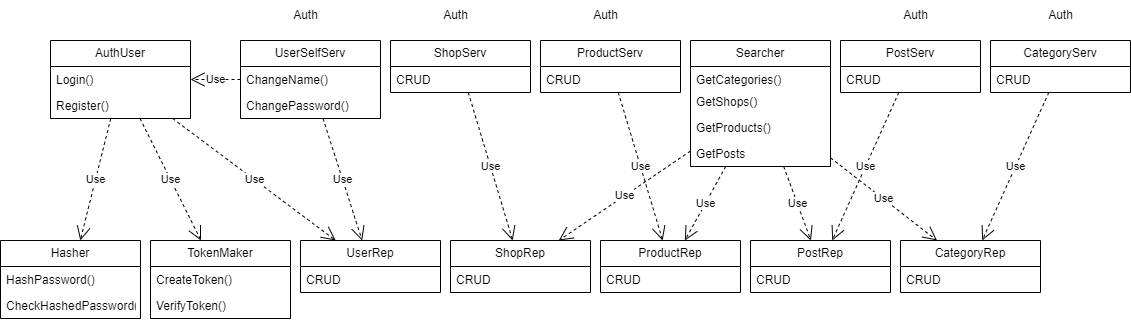

The diagram above was exported from draw.io. Its source (the exported page's mxGraphModel, read from the mxfile embedded in the PNG):
<mxGraphModel dx="954" dy="657" grid="1" gridSize="10" guides="1" tooltips="1" connect="1" arrows="1" fold="1" page="1" pageScale="1" pageWidth="980" pageHeight="1390" math="0" shadow="0">
  <root>
    <mxCell id="0" />
    <mxCell id="1" parent="0" />
    <mxCell id="X_WrvlIxmkBuX0oxjiWj-1" value="UserRep" style="swimlane;fontStyle=0;childLayout=stackLayout;horizontal=1;startSize=26;fillColor=none;horizontalStack=0;resizeParent=1;resizeParentMax=0;resizeLast=0;collapsible=1;marginBottom=0;whiteSpace=wrap;html=1;" parent="1" vertex="1">
      <mxGeometry x="310" y="430" width="140" height="52" as="geometry" />
    </mxCell>
    <mxCell id="X_WrvlIxmkBuX0oxjiWj-2" value="CRUD&amp;nbsp;" style="text;strokeColor=none;fillColor=none;align=left;verticalAlign=top;spacingLeft=4;spacingRight=4;overflow=hidden;rotatable=0;points=[[0,0.5],[1,0.5]];portConstraint=eastwest;whiteSpace=wrap;html=1;" parent="X_WrvlIxmkBuX0oxjiWj-1" vertex="1">
      <mxGeometry y="26" width="140" height="26" as="geometry" />
    </mxCell>
    <mxCell id="F0YtIbGECzNPjliNGh3v-1" value="ShopRep" style="swimlane;fontStyle=0;childLayout=stackLayout;horizontal=1;startSize=26;fillColor=none;horizontalStack=0;resizeParent=1;resizeParentMax=0;resizeLast=0;collapsible=1;marginBottom=0;whiteSpace=wrap;html=1;" parent="1" vertex="1">
      <mxGeometry x="460" y="430" width="140" height="52" as="geometry" />
    </mxCell>
    <mxCell id="F0YtIbGECzNPjliNGh3v-2" value="CRUD" style="text;strokeColor=none;fillColor=none;align=left;verticalAlign=top;spacingLeft=4;spacingRight=4;overflow=hidden;rotatable=0;points=[[0,0.5],[1,0.5]];portConstraint=eastwest;whiteSpace=wrap;html=1;" parent="F0YtIbGECzNPjliNGh3v-1" vertex="1">
      <mxGeometry y="26" width="140" height="26" as="geometry" />
    </mxCell>
    <mxCell id="F0YtIbGECzNPjliNGh3v-3" value="ProductRep" style="swimlane;fontStyle=0;childLayout=stackLayout;horizontal=1;startSize=26;fillColor=none;horizontalStack=0;resizeParent=1;resizeParentMax=0;resizeLast=0;collapsible=1;marginBottom=0;whiteSpace=wrap;html=1;" parent="1" vertex="1">
      <mxGeometry x="610" y="430" width="140" height="52" as="geometry" />
    </mxCell>
    <mxCell id="F0YtIbGECzNPjliNGh3v-4" value="CRUD" style="text;strokeColor=none;fillColor=none;align=left;verticalAlign=top;spacingLeft=4;spacingRight=4;overflow=hidden;rotatable=0;points=[[0,0.5],[1,0.5]];portConstraint=eastwest;whiteSpace=wrap;html=1;" parent="F0YtIbGECzNPjliNGh3v-3" vertex="1">
      <mxGeometry y="26" width="140" height="26" as="geometry" />
    </mxCell>
    <mxCell id="F0YtIbGECzNPjliNGh3v-5" value="PostRep" style="swimlane;fontStyle=0;childLayout=stackLayout;horizontal=1;startSize=26;fillColor=none;horizontalStack=0;resizeParent=1;resizeParentMax=0;resizeLast=0;collapsible=1;marginBottom=0;whiteSpace=wrap;html=1;" parent="1" vertex="1">
      <mxGeometry x="760" y="430" width="140" height="52" as="geometry" />
    </mxCell>
    <mxCell id="F0YtIbGECzNPjliNGh3v-6" value="CRUD" style="text;strokeColor=none;fillColor=none;align=left;verticalAlign=top;spacingLeft=4;spacingRight=4;overflow=hidden;rotatable=0;points=[[0,0.5],[1,0.5]];portConstraint=eastwest;whiteSpace=wrap;html=1;" parent="F0YtIbGECzNPjliNGh3v-5" vertex="1">
      <mxGeometry y="26" width="140" height="26" as="geometry" />
    </mxCell>
    <mxCell id="F0YtIbGECzNPjliNGh3v-7" value="CategoryRep" style="swimlane;fontStyle=0;childLayout=stackLayout;horizontal=1;startSize=26;fillColor=none;horizontalStack=0;resizeParent=1;resizeParentMax=0;resizeLast=0;collapsible=1;marginBottom=0;whiteSpace=wrap;html=1;" parent="1" vertex="1">
      <mxGeometry x="910" y="430" width="140" height="52" as="geometry" />
    </mxCell>
    <mxCell id="F0YtIbGECzNPjliNGh3v-8" value="CRUD" style="text;strokeColor=none;fillColor=none;align=left;verticalAlign=top;spacingLeft=4;spacingRight=4;overflow=hidden;rotatable=0;points=[[0,0.5],[1,0.5]];portConstraint=eastwest;whiteSpace=wrap;html=1;" parent="F0YtIbGECzNPjliNGh3v-7" vertex="1">
      <mxGeometry y="26" width="140" height="26" as="geometry" />
    </mxCell>
    <mxCell id="F0YtIbGECzNPjliNGh3v-9" value="UserSelfServ" style="swimlane;fontStyle=0;childLayout=stackLayout;horizontal=1;startSize=26;fillColor=none;horizontalStack=0;resizeParent=1;resizeParentMax=0;resizeLast=0;collapsible=1;marginBottom=0;whiteSpace=wrap;html=1;" parent="1" vertex="1">
      <mxGeometry x="250" y="230" width="140" height="78" as="geometry" />
    </mxCell>
    <mxCell id="F0YtIbGECzNPjliNGh3v-10" value="ChangeName()" style="text;strokeColor=none;fillColor=none;align=left;verticalAlign=top;spacingLeft=4;spacingRight=4;overflow=hidden;rotatable=0;points=[[0,0.5],[1,0.5]];portConstraint=eastwest;whiteSpace=wrap;html=1;" parent="F0YtIbGECzNPjliNGh3v-9" vertex="1">
      <mxGeometry y="26" width="140" height="26" as="geometry" />
    </mxCell>
    <mxCell id="F0YtIbGECzNPjliNGh3v-24" value="ChangePassword()" style="text;strokeColor=none;fillColor=none;align=left;verticalAlign=top;spacingLeft=4;spacingRight=4;overflow=hidden;rotatable=0;points=[[0,0.5],[1,0.5]];portConstraint=eastwest;whiteSpace=wrap;html=1;" parent="F0YtIbGECzNPjliNGh3v-9" vertex="1">
      <mxGeometry y="52" width="140" height="26" as="geometry" />
    </mxCell>
    <mxCell id="F0YtIbGECzNPjliNGh3v-11" value="AuthUser" style="swimlane;fontStyle=0;childLayout=stackLayout;horizontal=1;startSize=26;fillColor=none;horizontalStack=0;resizeParent=1;resizeParentMax=0;resizeLast=0;collapsible=1;marginBottom=0;whiteSpace=wrap;html=1;" parent="1" vertex="1">
      <mxGeometry x="60" y="230" width="140" height="78" as="geometry" />
    </mxCell>
    <mxCell id="F0YtIbGECzNPjliNGh3v-12" value="Login()" style="text;strokeColor=none;fillColor=none;align=left;verticalAlign=top;spacingLeft=4;spacingRight=4;overflow=hidden;rotatable=0;points=[[0,0.5],[1,0.5]];portConstraint=eastwest;whiteSpace=wrap;html=1;" parent="F0YtIbGECzNPjliNGh3v-11" vertex="1">
      <mxGeometry y="26" width="140" height="26" as="geometry" />
    </mxCell>
    <mxCell id="F0YtIbGECzNPjliNGh3v-13" value="Register()" style="text;strokeColor=none;fillColor=none;align=left;verticalAlign=top;spacingLeft=4;spacingRight=4;overflow=hidden;rotatable=0;points=[[0,0.5],[1,0.5]];portConstraint=eastwest;whiteSpace=wrap;html=1;" parent="F0YtIbGECzNPjliNGh3v-11" vertex="1">
      <mxGeometry y="52" width="140" height="26" as="geometry" />
    </mxCell>
    <mxCell id="F0YtIbGECzNPjliNGh3v-14" value="Use" style="endArrow=open;endSize=12;dashed=1;html=1;rounded=0;" parent="1" source="F0YtIbGECzNPjliNGh3v-11" target="X_WrvlIxmkBuX0oxjiWj-1" edge="1">
      <mxGeometry width="160" relative="1" as="geometry">
        <mxPoint x="640" y="350" as="sourcePoint" />
        <mxPoint x="800" y="350" as="targetPoint" />
      </mxGeometry>
    </mxCell>
    <mxCell id="F0YtIbGECzNPjliNGh3v-15" value="Use" style="endArrow=open;endSize=12;dashed=1;html=1;rounded=0;" parent="1" source="F0YtIbGECzNPjliNGh3v-9" target="X_WrvlIxmkBuX0oxjiWj-1" edge="1">
      <mxGeometry width="160" relative="1" as="geometry">
        <mxPoint x="517" y="318" as="sourcePoint" />
        <mxPoint x="412" y="440" as="targetPoint" />
      </mxGeometry>
    </mxCell>
    <mxCell id="F0YtIbGECzNPjliNGh3v-16" value="TokenMaker" style="swimlane;fontStyle=0;childLayout=stackLayout;horizontal=1;startSize=26;fillColor=none;horizontalStack=0;resizeParent=1;resizeParentMax=0;resizeLast=0;collapsible=1;marginBottom=0;whiteSpace=wrap;html=1;" parent="1" vertex="1">
      <mxGeometry x="160" y="430" width="140" height="78" as="geometry" />
    </mxCell>
    <mxCell id="F0YtIbGECzNPjliNGh3v-17" value="CreateToken()" style="text;strokeColor=none;fillColor=none;align=left;verticalAlign=top;spacingLeft=4;spacingRight=4;overflow=hidden;rotatable=0;points=[[0,0.5],[1,0.5]];portConstraint=eastwest;whiteSpace=wrap;html=1;" parent="F0YtIbGECzNPjliNGh3v-16" vertex="1">
      <mxGeometry y="26" width="140" height="26" as="geometry" />
    </mxCell>
    <mxCell id="F0YtIbGECzNPjliNGh3v-18" value="VerifyToken()" style="text;strokeColor=none;fillColor=none;align=left;verticalAlign=top;spacingLeft=4;spacingRight=4;overflow=hidden;rotatable=0;points=[[0,0.5],[1,0.5]];portConstraint=eastwest;whiteSpace=wrap;html=1;" parent="F0YtIbGECzNPjliNGh3v-16" vertex="1">
      <mxGeometry y="52" width="140" height="26" as="geometry" />
    </mxCell>
    <mxCell id="F0YtIbGECzNPjliNGh3v-19" value="Hasher" style="swimlane;fontStyle=0;childLayout=stackLayout;horizontal=1;startSize=26;fillColor=none;horizontalStack=0;resizeParent=1;resizeParentMax=0;resizeLast=0;collapsible=1;marginBottom=0;whiteSpace=wrap;html=1;" parent="1" vertex="1">
      <mxGeometry x="10" y="430" width="140" height="78" as="geometry" />
    </mxCell>
    <mxCell id="F0YtIbGECzNPjliNGh3v-20" value="HashPassword()" style="text;strokeColor=none;fillColor=none;align=left;verticalAlign=top;spacingLeft=4;spacingRight=4;overflow=hidden;rotatable=0;points=[[0,0.5],[1,0.5]];portConstraint=eastwest;whiteSpace=wrap;html=1;" parent="F0YtIbGECzNPjliNGh3v-19" vertex="1">
      <mxGeometry y="26" width="140" height="26" as="geometry" />
    </mxCell>
    <mxCell id="F0YtIbGECzNPjliNGh3v-21" value="CheckHashedPassword()" style="text;strokeColor=none;fillColor=none;align=left;verticalAlign=top;spacingLeft=4;spacingRight=4;overflow=hidden;rotatable=0;points=[[0,0.5],[1,0.5]];portConstraint=eastwest;whiteSpace=wrap;html=1;" parent="F0YtIbGECzNPjliNGh3v-19" vertex="1">
      <mxGeometry y="52" width="140" height="26" as="geometry" />
    </mxCell>
    <mxCell id="F0YtIbGECzNPjliNGh3v-22" value="Use" style="endArrow=open;endSize=12;dashed=1;html=1;rounded=0;" parent="1" source="F0YtIbGECzNPjliNGh3v-11" target="F0YtIbGECzNPjliNGh3v-16" edge="1">
      <mxGeometry width="160" relative="1" as="geometry">
        <mxPoint x="224" y="318" as="sourcePoint" />
        <mxPoint x="361" y="440" as="targetPoint" />
      </mxGeometry>
    </mxCell>
    <mxCell id="F0YtIbGECzNPjliNGh3v-23" value="Use" style="endArrow=open;endSize=12;dashed=1;html=1;rounded=0;" parent="1" source="F0YtIbGECzNPjliNGh3v-11" target="F0YtIbGECzNPjliNGh3v-19" edge="1">
      <mxGeometry width="160" relative="1" as="geometry">
        <mxPoint x="192" y="318" as="sourcePoint" />
        <mxPoint x="228" y="440" as="targetPoint" />
      </mxGeometry>
    </mxCell>
    <mxCell id="F0YtIbGECzNPjliNGh3v-25" value="Searcher" style="swimlane;fontStyle=0;childLayout=stackLayout;horizontal=1;startSize=26;fillColor=none;horizontalStack=0;resizeParent=1;resizeParentMax=0;resizeLast=0;collapsible=1;marginBottom=0;whiteSpace=wrap;html=1;" parent="1" vertex="1">
      <mxGeometry x="700" y="230" width="140" height="126" as="geometry" />
    </mxCell>
    <mxCell id="F0YtIbGECzNPjliNGh3v-26" value="&lt;div&gt;GetCategories()&lt;br&gt;&lt;/div&gt;" style="text;strokeColor=none;fillColor=none;align=left;verticalAlign=top;spacingLeft=4;spacingRight=4;overflow=hidden;rotatable=0;points=[[0,0.5],[1,0.5]];portConstraint=eastwest;whiteSpace=wrap;html=1;" parent="F0YtIbGECzNPjliNGh3v-25" vertex="1">
      <mxGeometry y="26" width="140" height="22" as="geometry" />
    </mxCell>
    <mxCell id="F0YtIbGECzNPjliNGh3v-27" value="GetShops()" style="text;strokeColor=none;fillColor=none;align=left;verticalAlign=top;spacingLeft=4;spacingRight=4;overflow=hidden;rotatable=0;points=[[0,0.5],[1,0.5]];portConstraint=eastwest;whiteSpace=wrap;html=1;" parent="F0YtIbGECzNPjliNGh3v-25" vertex="1">
      <mxGeometry y="48" width="140" height="26" as="geometry" />
    </mxCell>
    <mxCell id="F0YtIbGECzNPjliNGh3v-28" value="GetProducts()" style="text;strokeColor=none;fillColor=none;align=left;verticalAlign=top;spacingLeft=4;spacingRight=4;overflow=hidden;rotatable=0;points=[[0,0.5],[1,0.5]];portConstraint=eastwest;whiteSpace=wrap;html=1;" parent="F0YtIbGECzNPjliNGh3v-25" vertex="1">
      <mxGeometry y="74" width="140" height="26" as="geometry" />
    </mxCell>
    <mxCell id="F0YtIbGECzNPjliNGh3v-29" value="GetPosts" style="text;strokeColor=none;fillColor=none;align=left;verticalAlign=top;spacingLeft=4;spacingRight=4;overflow=hidden;rotatable=0;points=[[0,0.5],[1,0.5]];portConstraint=eastwest;whiteSpace=wrap;html=1;" parent="F0YtIbGECzNPjliNGh3v-25" vertex="1">
      <mxGeometry y="100" width="140" height="26" as="geometry" />
    </mxCell>
    <mxCell id="F0YtIbGECzNPjliNGh3v-30" value="Use" style="endArrow=open;endSize=12;dashed=1;html=1;rounded=0;" parent="1" source="F0YtIbGECzNPjliNGh3v-25" target="F0YtIbGECzNPjliNGh3v-1" edge="1">
      <mxGeometry width="160" relative="1" as="geometry">
        <mxPoint x="390" y="318" as="sourcePoint" />
        <mxPoint x="390" y="440" as="targetPoint" />
      </mxGeometry>
    </mxCell>
    <mxCell id="F0YtIbGECzNPjliNGh3v-31" value="Use" style="endArrow=open;endSize=12;dashed=1;html=1;rounded=0;" parent="1" source="F0YtIbGECzNPjliNGh3v-25" target="F0YtIbGECzNPjliNGh3v-3" edge="1">
      <mxGeometry width="160" relative="1" as="geometry">
        <mxPoint x="651" y="318" as="sourcePoint" />
        <mxPoint x="560" y="440" as="targetPoint" />
      </mxGeometry>
    </mxCell>
    <mxCell id="F0YtIbGECzNPjliNGh3v-32" value="Use" style="endArrow=open;endSize=12;dashed=1;html=1;rounded=0;" parent="1" source="F0YtIbGECzNPjliNGh3v-25" target="F0YtIbGECzNPjliNGh3v-5" edge="1">
      <mxGeometry width="160" relative="1" as="geometry">
        <mxPoint x="697" y="318" as="sourcePoint" />
        <mxPoint x="691" y="440" as="targetPoint" />
      </mxGeometry>
    </mxCell>
    <mxCell id="F0YtIbGECzNPjliNGh3v-33" value="Use" style="endArrow=open;endSize=12;dashed=1;html=1;rounded=0;" parent="1" source="F0YtIbGECzNPjliNGh3v-25" target="F0YtIbGECzNPjliNGh3v-7" edge="1">
      <mxGeometry width="160" relative="1" as="geometry">
        <mxPoint x="743" y="318" as="sourcePoint" />
        <mxPoint x="823" y="440" as="targetPoint" />
      </mxGeometry>
    </mxCell>
    <mxCell id="F0YtIbGECzNPjliNGh3v-34" value="ShopServ" style="swimlane;fontStyle=0;childLayout=stackLayout;horizontal=1;startSize=26;fillColor=none;horizontalStack=0;resizeParent=1;resizeParentMax=0;resizeLast=0;collapsible=1;marginBottom=0;whiteSpace=wrap;html=1;" parent="1" vertex="1">
      <mxGeometry x="400" y="230" width="140" height="52" as="geometry" />
    </mxCell>
    <mxCell id="F0YtIbGECzNPjliNGh3v-35" value="CRUD" style="text;strokeColor=none;fillColor=none;align=left;verticalAlign=top;spacingLeft=4;spacingRight=4;overflow=hidden;rotatable=0;points=[[0,0.5],[1,0.5]];portConstraint=eastwest;whiteSpace=wrap;html=1;" parent="F0YtIbGECzNPjliNGh3v-34" vertex="1">
      <mxGeometry y="26" width="140" height="26" as="geometry" />
    </mxCell>
    <mxCell id="F0YtIbGECzNPjliNGh3v-37" value="Use" style="endArrow=open;endSize=12;dashed=1;html=1;rounded=0;" parent="1" source="F0YtIbGECzNPjliNGh3v-34" target="F0YtIbGECzNPjliNGh3v-1" edge="1">
      <mxGeometry width="160" relative="1" as="geometry">
        <mxPoint x="670" y="344" as="sourcePoint" />
        <mxPoint x="568" y="440" as="targetPoint" />
      </mxGeometry>
    </mxCell>
    <mxCell id="F0YtIbGECzNPjliNGh3v-38" value="ProductServ" style="swimlane;fontStyle=0;childLayout=stackLayout;horizontal=1;startSize=26;fillColor=none;horizontalStack=0;resizeParent=1;resizeParentMax=0;resizeLast=0;collapsible=1;marginBottom=0;whiteSpace=wrap;html=1;" parent="1" vertex="1">
      <mxGeometry x="550" y="230" width="140" height="52" as="geometry" />
    </mxCell>
    <mxCell id="F0YtIbGECzNPjliNGh3v-39" value="CRUD" style="text;strokeColor=none;fillColor=none;align=left;verticalAlign=top;spacingLeft=4;spacingRight=4;overflow=hidden;rotatable=0;points=[[0,0.5],[1,0.5]];portConstraint=eastwest;whiteSpace=wrap;html=1;" parent="F0YtIbGECzNPjliNGh3v-38" vertex="1">
      <mxGeometry y="26" width="140" height="26" as="geometry" />
    </mxCell>
    <mxCell id="F0YtIbGECzNPjliNGh3v-40" value="Use" style="endArrow=open;endSize=12;dashed=1;html=1;rounded=0;" parent="1" source="F0YtIbGECzNPjliNGh3v-38" target="F0YtIbGECzNPjliNGh3v-3" edge="1">
      <mxGeometry width="160" relative="1" as="geometry">
        <mxPoint x="539" y="292" as="sourcePoint" />
        <mxPoint x="534" y="465" as="targetPoint" />
      </mxGeometry>
    </mxCell>
    <mxCell id="F0YtIbGECzNPjliNGh3v-41" value="PostServ" style="swimlane;fontStyle=0;childLayout=stackLayout;horizontal=1;startSize=26;fillColor=none;horizontalStack=0;resizeParent=1;resizeParentMax=0;resizeLast=0;collapsible=1;marginBottom=0;whiteSpace=wrap;html=1;" parent="1" vertex="1">
      <mxGeometry x="850" y="230" width="140" height="52" as="geometry" />
    </mxCell>
    <mxCell id="F0YtIbGECzNPjliNGh3v-42" value="CRUD" style="text;strokeColor=none;fillColor=none;align=left;verticalAlign=top;spacingLeft=4;spacingRight=4;overflow=hidden;rotatable=0;points=[[0,0.5],[1,0.5]];portConstraint=eastwest;whiteSpace=wrap;html=1;" parent="F0YtIbGECzNPjliNGh3v-41" vertex="1">
      <mxGeometry y="26" width="140" height="26" as="geometry" />
    </mxCell>
    <mxCell id="F0YtIbGECzNPjliNGh3v-43" value="Use" style="endArrow=open;endSize=12;dashed=1;html=1;rounded=0;" parent="1" source="F0YtIbGECzNPjliNGh3v-41" target="F0YtIbGECzNPjliNGh3v-5" edge="1">
      <mxGeometry width="160" relative="1" as="geometry">
        <mxPoint x="850" y="357" as="sourcePoint" />
        <mxPoint x="957" y="440" as="targetPoint" />
      </mxGeometry>
    </mxCell>
    <mxCell id="F0YtIbGECzNPjliNGh3v-45" value="CategoryServ" style="swimlane;fontStyle=0;childLayout=stackLayout;horizontal=1;startSize=26;fillColor=none;horizontalStack=0;resizeParent=1;resizeParentMax=0;resizeLast=0;collapsible=1;marginBottom=0;whiteSpace=wrap;html=1;" parent="1" vertex="1">
      <mxGeometry x="1000" y="230" width="140" height="52" as="geometry" />
    </mxCell>
    <mxCell id="F0YtIbGECzNPjliNGh3v-46" value="CRUD" style="text;strokeColor=none;fillColor=none;align=left;verticalAlign=top;spacingLeft=4;spacingRight=4;overflow=hidden;rotatable=0;points=[[0,0.5],[1,0.5]];portConstraint=eastwest;whiteSpace=wrap;html=1;" parent="F0YtIbGECzNPjliNGh3v-45" vertex="1">
      <mxGeometry y="26" width="140" height="26" as="geometry" />
    </mxCell>
    <mxCell id="F0YtIbGECzNPjliNGh3v-47" value="Use" style="endArrow=open;endSize=12;dashed=1;html=1;rounded=0;" parent="1" source="F0YtIbGECzNPjliNGh3v-45" target="F0YtIbGECzNPjliNGh3v-7" edge="1">
      <mxGeometry width="160" relative="1" as="geometry">
        <mxPoint x="918" y="292" as="sourcePoint" />
        <mxPoint x="852" y="440" as="targetPoint" />
      </mxGeometry>
    </mxCell>
    <mxCell id="F0YtIbGECzNPjliNGh3v-48" value="Auth" style="text;html=1;align=center;verticalAlign=middle;resizable=0;points=[];autosize=1;strokeColor=none;fillColor=none;" parent="1" vertex="1">
      <mxGeometry x="590" y="190" width="50" height="30" as="geometry" />
    </mxCell>
    <mxCell id="F0YtIbGECzNPjliNGh3v-49" value="Auth" style="text;html=1;align=center;verticalAlign=middle;resizable=0;points=[];autosize=1;strokeColor=none;fillColor=none;" parent="1" vertex="1">
      <mxGeometry x="440" y="190" width="50" height="30" as="geometry" />
    </mxCell>
    <mxCell id="F0YtIbGECzNPjliNGh3v-50" value="Auth" style="text;html=1;align=center;verticalAlign=middle;resizable=0;points=[];autosize=1;strokeColor=none;fillColor=none;" parent="1" vertex="1">
      <mxGeometry x="290" y="190" width="50" height="30" as="geometry" />
    </mxCell>
    <mxCell id="F0YtIbGECzNPjliNGh3v-51" value="Auth" style="text;html=1;align=center;verticalAlign=middle;resizable=0;points=[];autosize=1;strokeColor=none;fillColor=none;" parent="1" vertex="1">
      <mxGeometry x="900" y="190" width="50" height="30" as="geometry" />
    </mxCell>
    <mxCell id="F0YtIbGECzNPjliNGh3v-52" value="Auth" style="text;html=1;align=center;verticalAlign=middle;resizable=0;points=[];autosize=1;strokeColor=none;fillColor=none;" parent="1" vertex="1">
      <mxGeometry x="1045" y="190" width="50" height="30" as="geometry" />
    </mxCell>
    <mxCell id="D-osSq78K0yVmnml5tWd-1" value="Use" style="endArrow=open;endSize=12;dashed=1;html=1;rounded=0;" edge="1" parent="1" source="F0YtIbGECzNPjliNGh3v-9" target="F0YtIbGECzNPjliNGh3v-11">
      <mxGeometry width="160" relative="1" as="geometry">
        <mxPoint x="343" y="318" as="sourcePoint" />
        <mxPoint x="382" y="440" as="targetPoint" />
      </mxGeometry>
    </mxCell>
  </root>
</mxGraphModel>